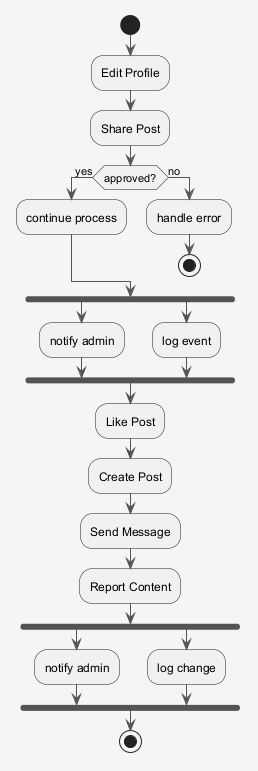

The diagram above was rendered by PlantUML. Its source (embedded in the PNG):
@startuml
skinparam shadowing false
skinparam backgroundColor #F5F5F5
skinparam ArrowColor #555555
start
:Edit Profile;
:Share Post;
if (approved?) then (yes)
:continue process;
else (no)
:handle error;
stop
endif
fork
:notify admin;
fork again
:log event;
end fork
:Like Post;
:Create Post;
:Send Message;
:Report Content;
fork
:notify admin;
fork again
:log change;
end fork
stop
@enduml